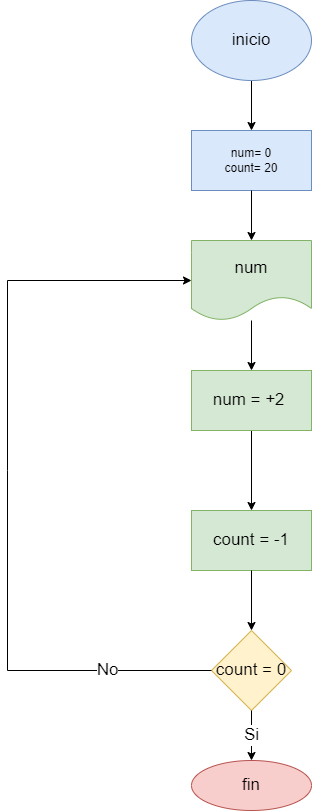

The diagram above was exported from draw.io. Its source (the exported page's mxGraphModel, read from the mxfile embedded in the PNG):
<mxGraphModel dx="1422" dy="762" grid="1" gridSize="10" guides="1" tooltips="1" connect="1" arrows="1" fold="1" page="1" pageScale="1" pageWidth="827" pageHeight="1169" math="0" shadow="0">
  <root>
    <mxCell id="0" />
    <mxCell id="1" parent="0" />
    <mxCell id="ziKloImy9lqVxHnNQ_4B-3" value="" style="edgeStyle=orthogonalEdgeStyle;rounded=0;orthogonalLoop=1;jettySize=auto;html=1;fontSize=17;" edge="1" parent="1" source="ziKloImy9lqVxHnNQ_4B-1" target="ziKloImy9lqVxHnNQ_4B-2">
      <mxGeometry relative="1" as="geometry" />
    </mxCell>
    <mxCell id="ziKloImy9lqVxHnNQ_4B-1" value="&lt;font style=&quot;font-size: 17px&quot;&gt;inicio&lt;/font&gt;" style="ellipse;whiteSpace=wrap;html=1;fillColor=#dae8fc;strokeColor=#6c8ebf;" vertex="1" parent="1">
      <mxGeometry x="354" y="50" width="120" height="80" as="geometry" />
    </mxCell>
    <mxCell id="ziKloImy9lqVxHnNQ_4B-2" value="num= 0&lt;br&gt;count= 20" style="whiteSpace=wrap;html=1;fillColor=#dae8fc;strokeColor=#6c8ebf;" vertex="1" parent="1">
      <mxGeometry x="354" y="180" width="120" height="60" as="geometry" />
    </mxCell>
    <mxCell id="ziKloImy9lqVxHnNQ_4B-9" value="" style="edgeStyle=orthogonalEdgeStyle;rounded=0;orthogonalLoop=1;jettySize=auto;html=1;fontSize=17;" edge="1" parent="1" source="ziKloImy9lqVxHnNQ_4B-6" target="ziKloImy9lqVxHnNQ_4B-8">
      <mxGeometry relative="1" as="geometry" />
    </mxCell>
    <mxCell id="ziKloImy9lqVxHnNQ_4B-6" value="num" style="shape=document;whiteSpace=wrap;html=1;boundedLbl=1;fontSize=17;fillColor=#d5e8d4;strokeColor=#82b366;" vertex="1" parent="1">
      <mxGeometry x="354" y="290" width="120" height="80" as="geometry" />
    </mxCell>
    <mxCell id="ziKloImy9lqVxHnNQ_4B-7" value="" style="endArrow=classic;html=1;rounded=0;fontSize=17;exitX=0.5;exitY=1;exitDx=0;exitDy=0;entryX=0.5;entryY=0;entryDx=0;entryDy=0;" edge="1" parent="1" source="ziKloImy9lqVxHnNQ_4B-2" target="ziKloImy9lqVxHnNQ_4B-6">
      <mxGeometry width="50" height="50" relative="1" as="geometry">
        <mxPoint x="390" y="410" as="sourcePoint" />
        <mxPoint x="440" y="360" as="targetPoint" />
      </mxGeometry>
    </mxCell>
    <mxCell id="ziKloImy9lqVxHnNQ_4B-11" value="" style="edgeStyle=orthogonalEdgeStyle;rounded=0;orthogonalLoop=1;jettySize=auto;html=1;fontSize=17;" edge="1" parent="1" source="ziKloImy9lqVxHnNQ_4B-8" target="ziKloImy9lqVxHnNQ_4B-10">
      <mxGeometry relative="1" as="geometry" />
    </mxCell>
    <mxCell id="ziKloImy9lqVxHnNQ_4B-8" value="num = +2&amp;nbsp;" style="whiteSpace=wrap;html=1;fontSize=17;fillColor=#d5e8d4;strokeColor=#82b366;" vertex="1" parent="1">
      <mxGeometry x="354" y="420" width="120" height="60" as="geometry" />
    </mxCell>
    <mxCell id="ziKloImy9lqVxHnNQ_4B-10" value="count = -1" style="whiteSpace=wrap;html=1;fontSize=17;fillColor=#d5e8d4;strokeColor=#82b366;" vertex="1" parent="1">
      <mxGeometry x="354" y="560" width="120" height="60" as="geometry" />
    </mxCell>
    <mxCell id="ziKloImy9lqVxHnNQ_4B-12" value="count = 0" style="rhombus;whiteSpace=wrap;html=1;fontSize=17;fillColor=#fff2cc;strokeColor=#d6b656;" vertex="1" parent="1">
      <mxGeometry x="374" y="680" width="80" height="80" as="geometry" />
    </mxCell>
    <mxCell id="ziKloImy9lqVxHnNQ_4B-13" value="" style="endArrow=classic;html=1;rounded=0;fontSize=17;exitX=0.5;exitY=1;exitDx=0;exitDy=0;entryX=0.5;entryY=0;entryDx=0;entryDy=0;" edge="1" parent="1" source="ziKloImy9lqVxHnNQ_4B-10" target="ziKloImy9lqVxHnNQ_4B-12">
      <mxGeometry width="50" height="50" relative="1" as="geometry">
        <mxPoint x="390" y="610" as="sourcePoint" />
        <mxPoint x="440" y="560" as="targetPoint" />
      </mxGeometry>
    </mxCell>
    <mxCell id="ziKloImy9lqVxHnNQ_4B-14" value="Si" style="endArrow=classic;html=1;rounded=0;fontSize=17;exitX=0.5;exitY=1;exitDx=0;exitDy=0;" edge="1" parent="1" source="ziKloImy9lqVxHnNQ_4B-12" target="ziKloImy9lqVxHnNQ_4B-15">
      <mxGeometry width="50" height="50" relative="1" as="geometry">
        <mxPoint x="390" y="710" as="sourcePoint" />
        <mxPoint x="414" y="820" as="targetPoint" />
      </mxGeometry>
    </mxCell>
    <mxCell id="ziKloImy9lqVxHnNQ_4B-15" value="fin" style="ellipse;whiteSpace=wrap;html=1;fontSize=17;fillColor=#f8cecc;strokeColor=#b85450;" vertex="1" parent="1">
      <mxGeometry x="354" y="810" width="120" height="50" as="geometry" />
    </mxCell>
    <mxCell id="ziKloImy9lqVxHnNQ_4B-16" value="No" style="endArrow=classic;html=1;rounded=0;fontSize=17;exitX=0;exitY=0.5;exitDx=0;exitDy=0;entryX=0;entryY=0.5;entryDx=0;entryDy=0;" edge="1" parent="1" source="ziKloImy9lqVxHnNQ_4B-12" target="ziKloImy9lqVxHnNQ_4B-6">
      <mxGeometry x="-0.7326" width="50" height="50" relative="1" as="geometry">
        <mxPoint x="390" y="710" as="sourcePoint" />
        <mxPoint x="240" y="720" as="targetPoint" />
        <Array as="points">
          <mxPoint x="170" y="720" />
          <mxPoint x="170" y="520" />
          <mxPoint x="170" y="330" />
        </Array>
        <mxPoint as="offset" />
      </mxGeometry>
    </mxCell>
  </root>
</mxGraphModel>